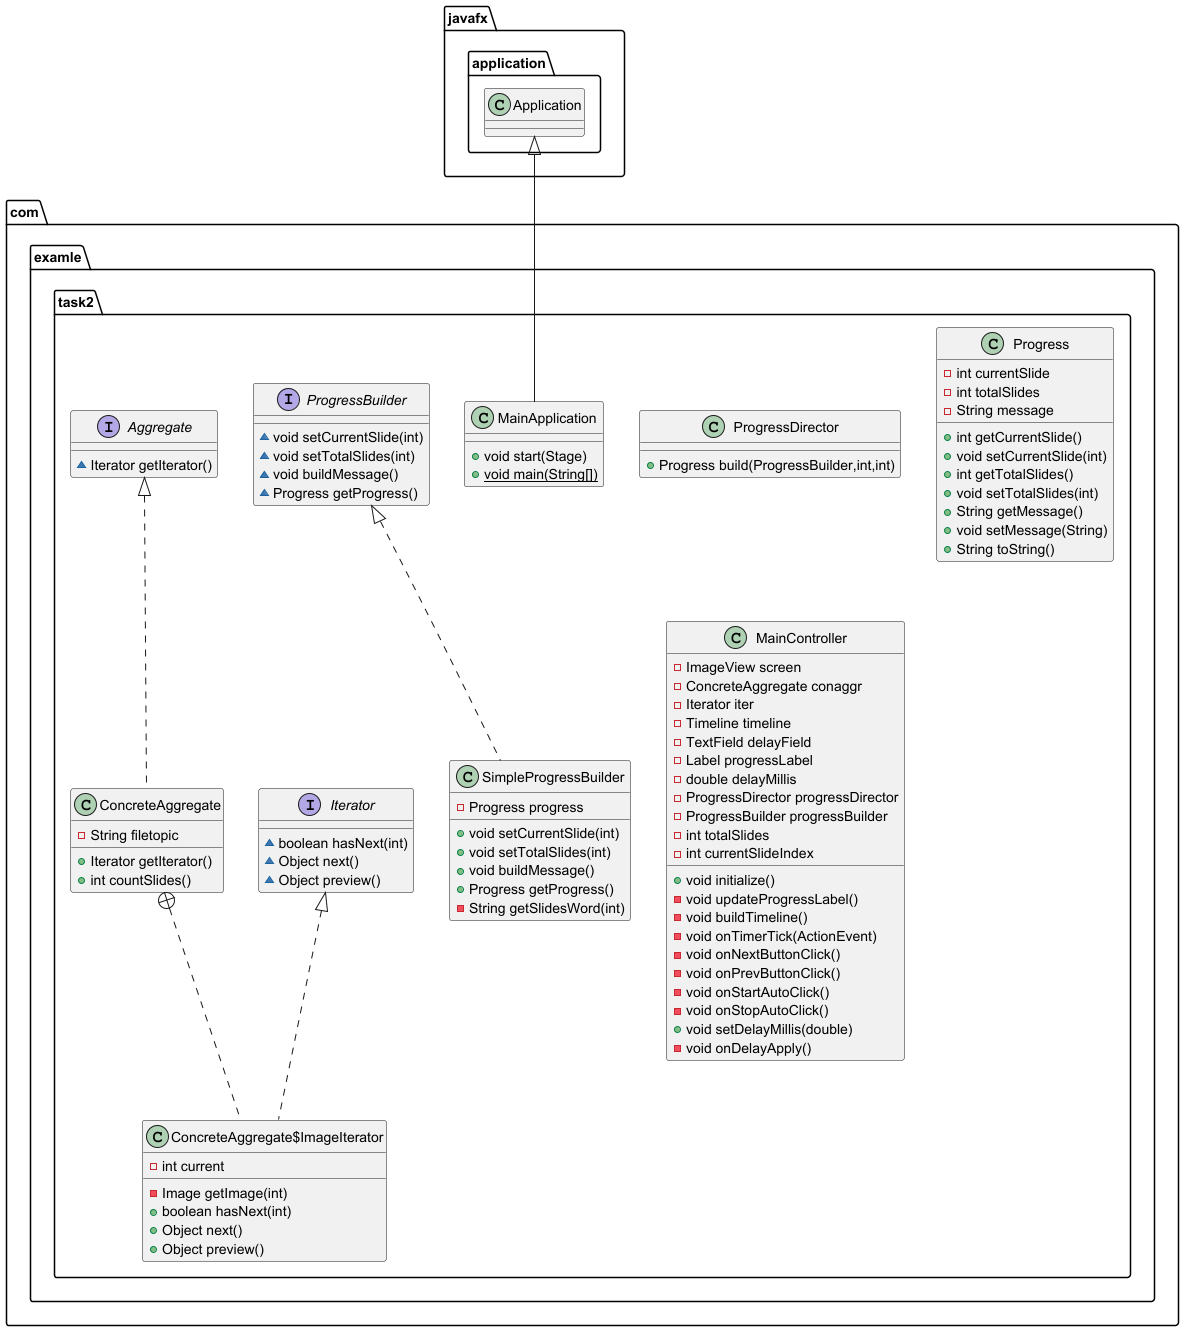

The diagram above was rendered by PlantUML. Its source (embedded in the PNG):
@startuml
class com.examle.task2.ConcreteAggregate {
- String filetopic
+ Iterator getIterator()
+ int countSlides()
}


class com.examle.task2.ConcreteAggregate$ImageIterator {
- int current
- Image getImage(int)
+ boolean hasNext(int)
+ Object next()
+ Object preview()
}


class com.examle.task2.SimpleProgressBuilder {
- Progress progress
+ void setCurrentSlide(int)
+ void setTotalSlides(int)
+ void buildMessage()
+ Progress getProgress()
- String getSlidesWord(int)
}


class com.examle.task2.MainApplication {
+ void start(Stage)
+ {static} void main(String[])
}

interface com.examle.task2.ProgressBuilder {
~ void setCurrentSlide(int)
~ void setTotalSlides(int)
~ void buildMessage()
~ Progress getProgress()
}

class com.examle.task2.ProgressDirector {
+ Progress build(ProgressBuilder,int,int)
}

interface com.examle.task2.Iterator {
~ boolean hasNext(int)
~ Object next()
~ Object preview()
}

class com.examle.task2.Progress {
- int currentSlide
- int totalSlides
- String message
+ int getCurrentSlide()
+ void setCurrentSlide(int)
+ int getTotalSlides()
+ void setTotalSlides(int)
+ String getMessage()
+ void setMessage(String)
+ String toString()
}


class com.examle.task2.MainController {
- ImageView screen
- ConcreteAggregate conaggr
- Iterator iter
- Timeline timeline
- TextField delayField
- Label progressLabel
- double delayMillis
- ProgressDirector progressDirector
- ProgressBuilder progressBuilder
- int totalSlides
- int currentSlideIndex
+ void initialize()
- void updateProgressLabel()
- void buildTimeline()
- void onTimerTick(ActionEvent)
- void onNextButtonClick()
- void onPrevButtonClick()
- void onStartAutoClick()
- void onStopAutoClick()
+ void setDelayMillis(double)
- void onDelayApply()
}


interface com.examle.task2.Aggregate {
~ Iterator getIterator()
}



com.examle.task2.Aggregate <|.. com.examle.task2.ConcreteAggregate
com.examle.task2.ConcreteAggregate +.. com.examle.task2.ConcreteAggregate$ImageIterator
com.examle.task2.Iterator <|.. com.examle.task2.ConcreteAggregate$ImageIterator
com.examle.task2.ProgressBuilder <|.. com.examle.task2.SimpleProgressBuilder
javafx.application.Application <|-- com.examle.task2.MainApplication
@enduml